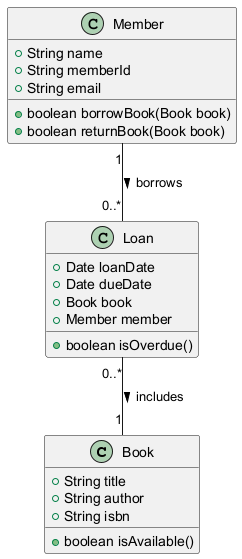

The diagram above was rendered by PlantUML. Its source (embedded in the PNG):
@startuml
class Book {
    +String title
    +String author
    +String isbn
    +boolean isAvailable()
}

class Member {
    +String name
    +String memberId
    +String email
    +boolean borrowBook(Book book)
    +boolean returnBook(Book book)
}

class Loan {
    +Date loanDate
    +Date dueDate
    +Book book
    +Member member
    +boolean isOverdue()
}

Member "1" -- "0..*" Loan : borrows >
Loan "0..*" -- "1" Book : includes >
@enduml